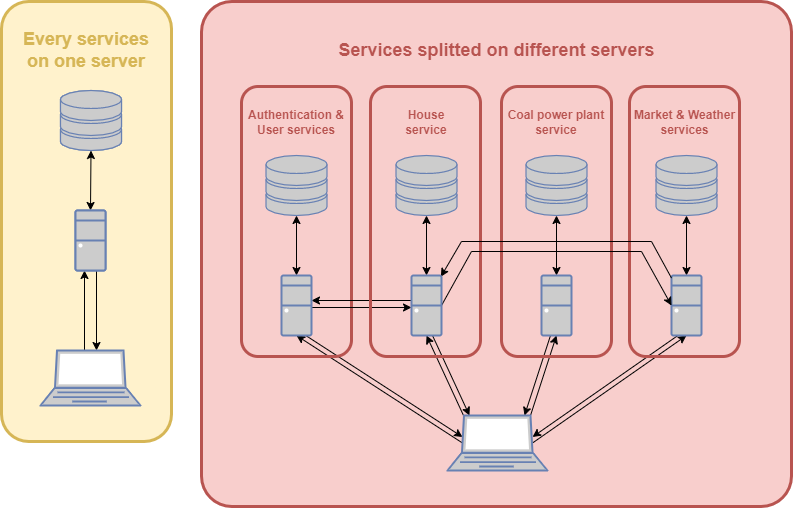

The diagram above was exported from draw.io. Its source (the exported page's mxGraphModel, read from the mxfile embedded in the PNG):
<mxGraphModel dx="1038" dy="583" grid="1" gridSize="10" guides="1" tooltips="1" connect="1" arrows="1" fold="1" page="1" pageScale="1" pageWidth="827" pageHeight="1169" math="0" shadow="0">
  <root>
    <mxCell id="0" />
    <mxCell id="1" parent="0" />
    <mxCell id="aVFRJV8tI8B_4jgvkYAT-6" value="" style="rounded=1;whiteSpace=wrap;html=1;fillColor=#fff2cc;strokeColor=#d6b656;strokeWidth=3;arcSize=16;" vertex="1" parent="1">
      <mxGeometry x="70" y="40" width="170" height="440" as="geometry" />
    </mxCell>
    <mxCell id="aVFRJV8tI8B_4jgvkYAT-15" style="rounded=0;orthogonalLoop=1;jettySize=auto;html=1;exitX=0.5;exitY=0;exitDx=0;exitDy=0;exitPerimeter=0;entryX=0.5;entryY=1;entryDx=0;entryDy=0;entryPerimeter=0;" edge="1" parent="1">
      <mxGeometry relative="1" as="geometry">
        <mxPoint x="153" y="389" as="sourcePoint" />
        <mxPoint x="153" y="309" as="targetPoint" />
      </mxGeometry>
    </mxCell>
    <mxCell id="aVFRJV8tI8B_4jgvkYAT-17" style="edgeStyle=none;rounded=0;orthogonalLoop=1;jettySize=auto;html=1;exitX=0.5;exitY=0;exitDx=0;exitDy=0;exitPerimeter=0;entryX=0.5;entryY=1;entryDx=0;entryDy=0;entryPerimeter=0;startArrow=classic;startFill=1;endArrow=none;endFill=0;" edge="1" parent="1">
      <mxGeometry relative="1" as="geometry">
        <mxPoint x="165" y="389" as="sourcePoint" />
        <mxPoint x="165" y="309" as="targetPoint" />
      </mxGeometry>
    </mxCell>
    <mxCell id="aVFRJV8tI8B_4jgvkYAT-1" value="" style="fontColor=#0066CC;verticalAlign=top;verticalLabelPosition=bottom;labelPosition=center;align=center;html=1;outlineConnect=0;fillColor=#CCCCCC;strokeColor=#6881B3;gradientColor=none;gradientDirection=north;strokeWidth=2;shape=mxgraph.networks.laptop;" vertex="1" parent="1">
      <mxGeometry x="109" y="389" width="100" height="55" as="geometry" />
    </mxCell>
    <mxCell id="aVFRJV8tI8B_4jgvkYAT-16" style="rounded=0;orthogonalLoop=1;jettySize=auto;html=1;exitX=0.5;exitY=0;exitDx=0;exitDy=0;exitPerimeter=0;entryX=0.5;entryY=1;entryDx=0;entryDy=0;entryPerimeter=0;startArrow=classic;startFill=1;" edge="1" parent="1" source="aVFRJV8tI8B_4jgvkYAT-3" target="aVFRJV8tI8B_4jgvkYAT-5">
      <mxGeometry relative="1" as="geometry" />
    </mxCell>
    <mxCell id="aVFRJV8tI8B_4jgvkYAT-3" value="" style="fontColor=#0066CC;verticalAlign=top;verticalLabelPosition=bottom;labelPosition=center;align=center;html=1;outlineConnect=0;fillColor=#CCCCCC;strokeColor=#6881B3;gradientColor=none;gradientDirection=north;strokeWidth=2;shape=mxgraph.networks.desktop_pc;" vertex="1" parent="1">
      <mxGeometry x="144" y="249" width="30" height="60" as="geometry" />
    </mxCell>
    <mxCell id="aVFRJV8tI8B_4jgvkYAT-5" value="" style="fontColor=#0066CC;verticalAlign=top;verticalLabelPosition=bottom;labelPosition=center;align=center;html=1;outlineConnect=0;fillColor=#CCCCCC;strokeColor=#6881B3;gradientColor=none;gradientDirection=north;strokeWidth=2;shape=mxgraph.networks.storage;" vertex="1" parent="1">
      <mxGeometry x="129" y="129" width="61" height="60" as="geometry" />
    </mxCell>
    <mxCell id="aVFRJV8tI8B_4jgvkYAT-18" value="&lt;font style=&quot;font-size: 18px&quot; color=&quot;#d6b656&quot;&gt;&lt;b&gt;Every services on one server&lt;/b&gt;&lt;/font&gt;" style="text;html=1;strokeColor=none;fillColor=none;align=center;verticalAlign=middle;whiteSpace=wrap;rounded=0;" vertex="1" parent="1">
      <mxGeometry x="80" y="74" width="150" height="30" as="geometry" />
    </mxCell>
    <mxCell id="aVFRJV8tI8B_4jgvkYAT-19" value="" style="rounded=1;whiteSpace=wrap;html=1;fillColor=#f8cecc;strokeColor=#B85450;strokeWidth=3;arcSize=6;" vertex="1" parent="1">
      <mxGeometry x="270" y="40" width="590" height="505" as="geometry" />
    </mxCell>
    <mxCell id="aVFRJV8tI8B_4jgvkYAT-20" value="" style="fontColor=#0066CC;verticalAlign=top;verticalLabelPosition=bottom;labelPosition=center;align=center;html=1;outlineConnect=0;fillColor=#CCCCCC;strokeColor=#6881B3;gradientColor=none;gradientDirection=north;strokeWidth=2;shape=mxgraph.networks.storage;" vertex="1" parent="1">
      <mxGeometry x="129" y="129" width="61" height="60" as="geometry" />
    </mxCell>
    <mxCell id="aVFRJV8tI8B_4jgvkYAT-21" value="" style="fontColor=#0066CC;verticalAlign=top;verticalLabelPosition=bottom;labelPosition=center;align=center;html=1;outlineConnect=0;fillColor=#CCCCCC;strokeColor=#6881B3;gradientColor=none;gradientDirection=north;strokeWidth=2;shape=mxgraph.networks.desktop_pc;" vertex="1" parent="1">
      <mxGeometry x="144" y="249" width="30" height="60" as="geometry" />
    </mxCell>
    <mxCell id="aVFRJV8tI8B_4jgvkYAT-40" style="edgeStyle=none;rounded=0;orthogonalLoop=1;jettySize=auto;html=1;exitX=0.15;exitY=0.5;exitDx=0;exitDy=0;exitPerimeter=0;entryX=0.5;entryY=1;entryDx=0;entryDy=0;entryPerimeter=0;fontSize=18;fontColor=#D6B656;startArrow=classic;startFill=1;endArrow=none;endFill=0;" edge="1" parent="1">
      <mxGeometry relative="1" as="geometry">
        <mxPoint x="531" y="475.5" as="sourcePoint" />
        <mxPoint x="365" y="368" as="targetPoint" />
      </mxGeometry>
    </mxCell>
    <mxCell id="aVFRJV8tI8B_4jgvkYAT-41" style="edgeStyle=none;rounded=0;orthogonalLoop=1;jettySize=auto;html=1;exitX=0.15;exitY=0.5;exitDx=0;exitDy=0;exitPerimeter=0;entryX=0.5;entryY=1;entryDx=0;entryDy=0;entryPerimeter=0;fontSize=18;fontColor=#D6B656;startArrow=none;startFill=0;endArrow=classic;endFill=1;" edge="1" parent="1" source="aVFRJV8tI8B_4jgvkYAT-22" target="aVFRJV8tI8B_4jgvkYAT-28">
      <mxGeometry relative="1" as="geometry" />
    </mxCell>
    <mxCell id="aVFRJV8tI8B_4jgvkYAT-42" style="edgeStyle=none;rounded=0;orthogonalLoop=1;jettySize=auto;html=1;exitX=0.85;exitY=0.5;exitDx=0;exitDy=0;exitPerimeter=0;entryX=0.5;entryY=1;entryDx=0;entryDy=0;entryPerimeter=0;fontSize=18;fontColor=#D6B656;startArrow=none;startFill=0;endArrow=classic;endFill=1;" edge="1" parent="1" source="aVFRJV8tI8B_4jgvkYAT-22" target="aVFRJV8tI8B_4jgvkYAT-26">
      <mxGeometry relative="1" as="geometry" />
    </mxCell>
    <mxCell id="aVFRJV8tI8B_4jgvkYAT-43" style="edgeStyle=none;rounded=0;orthogonalLoop=1;jettySize=auto;html=1;exitX=0.85;exitY=0.5;exitDx=0;exitDy=0;exitPerimeter=0;entryX=0.5;entryY=1;entryDx=0;entryDy=0;entryPerimeter=0;fontSize=18;fontColor=#D6B656;startArrow=classic;startFill=1;endArrow=none;endFill=0;" edge="1" parent="1">
      <mxGeometry relative="1" as="geometry">
        <mxPoint x="601" y="475.5" as="sourcePoint" />
        <mxPoint x="755" y="368" as="targetPoint" />
      </mxGeometry>
    </mxCell>
    <mxCell id="aVFRJV8tI8B_4jgvkYAT-44" style="edgeStyle=none;rounded=0;orthogonalLoop=1;jettySize=auto;html=1;exitX=0.16;exitY=0;exitDx=0;exitDy=0;exitPerimeter=0;entryX=0.5;entryY=1;entryDx=0;entryDy=0;entryPerimeter=0;fontSize=18;fontColor=#D6B656;startArrow=classic;startFill=1;endArrow=none;endFill=0;" edge="1" parent="1">
      <mxGeometry relative="1" as="geometry">
        <mxPoint x="538" y="454" as="sourcePoint" />
        <mxPoint x="501" y="374" as="targetPoint" />
      </mxGeometry>
    </mxCell>
    <mxCell id="aVFRJV8tI8B_4jgvkYAT-45" style="edgeStyle=none;rounded=0;orthogonalLoop=1;jettySize=auto;html=1;exitX=0.16;exitY=0;exitDx=0;exitDy=0;exitPerimeter=0;entryX=0.5;entryY=1;entryDx=0;entryDy=0;entryPerimeter=0;fontSize=18;fontColor=#D6B656;startArrow=none;startFill=0;endArrow=classic;endFill=1;" edge="1" parent="1" source="aVFRJV8tI8B_4jgvkYAT-22" target="aVFRJV8tI8B_4jgvkYAT-29">
      <mxGeometry relative="1" as="geometry" />
    </mxCell>
    <mxCell id="aVFRJV8tI8B_4jgvkYAT-46" style="edgeStyle=none;rounded=0;orthogonalLoop=1;jettySize=auto;html=1;exitX=0.83;exitY=0;exitDx=0;exitDy=0;exitPerimeter=0;entryX=0.5;entryY=1;entryDx=0;entryDy=0;entryPerimeter=0;fontSize=18;fontColor=#D6B656;startArrow=none;startFill=0;endArrow=classic;endFill=1;" edge="1" parent="1" source="aVFRJV8tI8B_4jgvkYAT-22" target="aVFRJV8tI8B_4jgvkYAT-25">
      <mxGeometry relative="1" as="geometry" />
    </mxCell>
    <mxCell id="aVFRJV8tI8B_4jgvkYAT-47" style="edgeStyle=none;rounded=0;orthogonalLoop=1;jettySize=auto;html=1;exitX=0.83;exitY=0;exitDx=0;exitDy=0;exitPerimeter=0;entryX=0.5;entryY=1;entryDx=0;entryDy=0;entryPerimeter=0;fontSize=18;fontColor=#D6B656;startArrow=classic;startFill=1;endArrow=none;endFill=0;" edge="1" parent="1">
      <mxGeometry relative="1" as="geometry">
        <mxPoint x="593" y="454" as="sourcePoint" />
        <mxPoint x="619" y="374" as="targetPoint" />
      </mxGeometry>
    </mxCell>
    <mxCell id="aVFRJV8tI8B_4jgvkYAT-22" value="" style="fontColor=#0066CC;verticalAlign=top;verticalLabelPosition=bottom;labelPosition=center;align=center;html=1;outlineConnect=0;fillColor=#CCCCCC;strokeColor=#6881B3;gradientColor=none;gradientDirection=north;strokeWidth=2;shape=mxgraph.networks.laptop;" vertex="1" parent="1">
      <mxGeometry x="516" y="454" width="100" height="55" as="geometry" />
    </mxCell>
    <mxCell id="aVFRJV8tI8B_4jgvkYAT-35" style="edgeStyle=none;rounded=0;orthogonalLoop=1;jettySize=auto;html=1;exitX=0.5;exitY=0;exitDx=0;exitDy=0;exitPerimeter=0;entryX=0.5;entryY=1;entryDx=0;entryDy=0;entryPerimeter=0;fontSize=18;fontColor=#D6B656;startArrow=classic;startFill=1;endArrow=classic;endFill=1;" edge="1" parent="1" source="aVFRJV8tI8B_4jgvkYAT-25" target="aVFRJV8tI8B_4jgvkYAT-31">
      <mxGeometry relative="1" as="geometry" />
    </mxCell>
    <mxCell id="aVFRJV8tI8B_4jgvkYAT-53" value="" style="rounded=1;whiteSpace=wrap;html=1;fontSize=12;fontColor=#B85450;strokeColor=#B85450;strokeWidth=3;fillColor=none;" vertex="1" parent="1">
      <mxGeometry x="570" y="125" width="110" height="270" as="geometry" />
    </mxCell>
    <mxCell id="aVFRJV8tI8B_4jgvkYAT-25" value="" style="fontColor=#0066CC;verticalAlign=top;verticalLabelPosition=bottom;labelPosition=center;align=center;html=1;outlineConnect=0;fillColor=#CCCCCC;strokeColor=#6881B3;gradientColor=none;gradientDirection=north;strokeWidth=2;shape=mxgraph.networks.desktop_pc;" vertex="1" parent="1">
      <mxGeometry x="610" y="314" width="30" height="60" as="geometry" />
    </mxCell>
    <mxCell id="aVFRJV8tI8B_4jgvkYAT-37" style="edgeStyle=none;rounded=0;orthogonalLoop=1;jettySize=auto;html=1;exitX=0.5;exitY=0;exitDx=0;exitDy=0;exitPerimeter=0;fontSize=18;fontColor=#D6B656;startArrow=classic;startFill=1;endArrow=classic;endFill=1;" edge="1" parent="1" source="aVFRJV8tI8B_4jgvkYAT-26" target="aVFRJV8tI8B_4jgvkYAT-32">
      <mxGeometry relative="1" as="geometry" />
    </mxCell>
    <mxCell id="aVFRJV8tI8B_4jgvkYAT-54" value="" style="rounded=1;whiteSpace=wrap;html=1;fontSize=12;fontColor=#B85450;strokeColor=#B85450;strokeWidth=3;fillColor=none;" vertex="1" parent="1">
      <mxGeometry x="698" y="125" width="110" height="270" as="geometry" />
    </mxCell>
    <mxCell id="aVFRJV8tI8B_4jgvkYAT-26" value="" style="fontColor=#0066CC;verticalAlign=top;verticalLabelPosition=bottom;labelPosition=center;align=center;html=1;outlineConnect=0;fillColor=#CCCCCC;strokeColor=#6881B3;gradientColor=none;gradientDirection=north;strokeWidth=2;shape=mxgraph.networks.desktop_pc;" vertex="1" parent="1">
      <mxGeometry x="740" y="314" width="30" height="60" as="geometry" />
    </mxCell>
    <mxCell id="aVFRJV8tI8B_4jgvkYAT-27" value="" style="fontColor=#0066CC;verticalAlign=top;verticalLabelPosition=bottom;labelPosition=center;align=center;html=1;outlineConnect=0;fillColor=#CCCCCC;strokeColor=#6881B3;gradientColor=none;gradientDirection=north;strokeWidth=2;shape=mxgraph.networks.storage;" vertex="1" parent="1">
      <mxGeometry x="334.5" y="194" width="61" height="60" as="geometry" />
    </mxCell>
    <mxCell id="aVFRJV8tI8B_4jgvkYAT-33" style="edgeStyle=none;rounded=0;orthogonalLoop=1;jettySize=auto;html=1;exitX=0.5;exitY=0;exitDx=0;exitDy=0;exitPerimeter=0;entryX=0.5;entryY=1;entryDx=0;entryDy=0;entryPerimeter=0;fontSize=18;fontColor=#D6B656;startArrow=classic;startFill=1;endArrow=classic;endFill=1;" edge="1" parent="1" source="aVFRJV8tI8B_4jgvkYAT-28" target="aVFRJV8tI8B_4jgvkYAT-27">
      <mxGeometry relative="1" as="geometry" />
    </mxCell>
    <mxCell id="aVFRJV8tI8B_4jgvkYAT-50" value="" style="rounded=1;whiteSpace=wrap;html=1;fontSize=12;fontColor=#B85450;strokeColor=#B85450;strokeWidth=3;fillColor=none;" vertex="1" parent="1">
      <mxGeometry x="310" y="125" width="110" height="270" as="geometry" />
    </mxCell>
    <mxCell id="aVFRJV8tI8B_4jgvkYAT-61" style="edgeStyle=none;rounded=0;orthogonalLoop=1;jettySize=auto;html=1;exitX=1;exitY=0.5;exitDx=0;exitDy=0;exitPerimeter=0;entryX=0;entryY=0.5;entryDx=0;entryDy=0;entryPerimeter=0;fontSize=12;fontColor=#B85450;startArrow=classic;startFill=1;endArrow=none;endFill=0;" edge="1" parent="1">
      <mxGeometry relative="1" as="geometry">
        <mxPoint x="380" y="339" as="sourcePoint" />
        <mxPoint x="480" y="339" as="targetPoint" />
      </mxGeometry>
    </mxCell>
    <mxCell id="aVFRJV8tI8B_4jgvkYAT-62" style="edgeStyle=none;rounded=0;orthogonalLoop=1;jettySize=auto;html=1;exitX=1;exitY=0.5;exitDx=0;exitDy=0;exitPerimeter=0;fontSize=12;fontColor=#B85450;startArrow=none;startFill=0;endArrow=classic;endFill=1;" edge="1" parent="1">
      <mxGeometry relative="1" as="geometry">
        <mxPoint x="380" y="346" as="sourcePoint" />
        <mxPoint x="480" y="346" as="targetPoint" />
      </mxGeometry>
    </mxCell>
    <mxCell id="aVFRJV8tI8B_4jgvkYAT-28" value="" style="fontColor=#0066CC;verticalAlign=top;verticalLabelPosition=bottom;labelPosition=center;align=center;html=1;outlineConnect=0;fillColor=#CCCCCC;strokeColor=#6881B3;gradientColor=none;gradientDirection=north;strokeWidth=2;shape=mxgraph.networks.desktop_pc;" vertex="1" parent="1">
      <mxGeometry x="350" y="314" width="30" height="60" as="geometry" />
    </mxCell>
    <mxCell id="aVFRJV8tI8B_4jgvkYAT-52" value="" style="rounded=1;whiteSpace=wrap;html=1;fontSize=12;fontColor=#B85450;strokeColor=#B85450;strokeWidth=3;fillColor=none;" vertex="1" parent="1">
      <mxGeometry x="439" y="125" width="110" height="270" as="geometry" />
    </mxCell>
    <mxCell id="aVFRJV8tI8B_4jgvkYAT-34" style="edgeStyle=none;rounded=0;orthogonalLoop=1;jettySize=auto;html=1;exitX=0.5;exitY=0;exitDx=0;exitDy=0;exitPerimeter=0;entryX=0.5;entryY=1;entryDx=0;entryDy=0;entryPerimeter=0;fontSize=18;fontColor=#D6B656;startArrow=classic;startFill=1;endArrow=classic;endFill=1;" edge="1" parent="1" source="aVFRJV8tI8B_4jgvkYAT-29" target="aVFRJV8tI8B_4jgvkYAT-30">
      <mxGeometry relative="1" as="geometry" />
    </mxCell>
    <mxCell id="aVFRJV8tI8B_4jgvkYAT-63" style="edgeStyle=none;rounded=0;orthogonalLoop=1;jettySize=auto;html=1;exitX=1;exitY=0.5;exitDx=0;exitDy=0;exitPerimeter=0;entryX=0;entryY=0.5;entryDx=0;entryDy=0;entryPerimeter=0;fontSize=12;fontColor=#B85450;startArrow=none;startFill=0;endArrow=classic;endFill=1;" edge="1" parent="1">
      <mxGeometry relative="1" as="geometry">
        <mxPoint x="510" y="344" as="sourcePoint" />
        <mxPoint x="740" y="344" as="targetPoint" />
        <Array as="points">
          <mxPoint x="540" y="290" />
          <mxPoint x="710" y="290" />
        </Array>
      </mxGeometry>
    </mxCell>
    <mxCell id="aVFRJV8tI8B_4jgvkYAT-64" style="edgeStyle=none;rounded=0;orthogonalLoop=1;jettySize=auto;html=1;exitX=0.98;exitY=0.02;exitDx=0;exitDy=0;exitPerimeter=0;fontSize=12;fontColor=#B85450;startArrow=classic;startFill=1;endArrow=none;endFill=0;" edge="1" parent="1" source="aVFRJV8tI8B_4jgvkYAT-29" target="aVFRJV8tI8B_4jgvkYAT-26">
      <mxGeometry relative="1" as="geometry">
        <mxPoint x="510" y="338" as="sourcePoint" />
        <mxPoint x="740" y="338" as="targetPoint" />
        <Array as="points">
          <mxPoint x="530" y="280" />
          <mxPoint x="720" y="280" />
        </Array>
      </mxGeometry>
    </mxCell>
    <mxCell id="aVFRJV8tI8B_4jgvkYAT-29" value="" style="fontColor=#0066CC;verticalAlign=top;verticalLabelPosition=bottom;labelPosition=center;align=center;html=1;outlineConnect=0;fillColor=#CCCCCC;strokeColor=#6881B3;gradientColor=none;gradientDirection=north;strokeWidth=2;shape=mxgraph.networks.desktop_pc;" vertex="1" parent="1">
      <mxGeometry x="480" y="314" width="30" height="60" as="geometry" />
    </mxCell>
    <mxCell id="aVFRJV8tI8B_4jgvkYAT-30" value="" style="fontColor=#0066CC;verticalAlign=top;verticalLabelPosition=bottom;labelPosition=center;align=center;html=1;outlineConnect=0;fillColor=#CCCCCC;strokeColor=#6881B3;gradientColor=none;gradientDirection=north;strokeWidth=2;shape=mxgraph.networks.storage;" vertex="1" parent="1">
      <mxGeometry x="464.5" y="194" width="61" height="60" as="geometry" />
    </mxCell>
    <mxCell id="aVFRJV8tI8B_4jgvkYAT-31" value="" style="fontColor=#0066CC;verticalAlign=top;verticalLabelPosition=bottom;labelPosition=center;align=center;html=1;outlineConnect=0;fillColor=#CCCCCC;strokeColor=#6881B3;gradientColor=none;gradientDirection=north;strokeWidth=2;shape=mxgraph.networks.storage;" vertex="1" parent="1">
      <mxGeometry x="594.5" y="194" width="61" height="60" as="geometry" />
    </mxCell>
    <mxCell id="aVFRJV8tI8B_4jgvkYAT-32" value="" style="fontColor=#0066CC;verticalAlign=top;verticalLabelPosition=bottom;labelPosition=center;align=center;html=1;outlineConnect=0;fillColor=#CCCCCC;strokeColor=#6881B3;gradientColor=none;gradientDirection=north;strokeWidth=2;shape=mxgraph.networks.storage;" vertex="1" parent="1">
      <mxGeometry x="724.5" y="194" width="61" height="60" as="geometry" />
    </mxCell>
    <mxCell id="aVFRJV8tI8B_4jgvkYAT-51" value="&lt;b&gt;Authentication &amp;amp; User services&lt;/b&gt;" style="text;html=1;strokeColor=none;fillColor=none;align=center;verticalAlign=middle;whiteSpace=wrap;rounded=0;fontSize=12;fontColor=#B85450;" vertex="1" parent="1">
      <mxGeometry x="310" y="146" width="110" height="30" as="geometry" />
    </mxCell>
    <mxCell id="aVFRJV8tI8B_4jgvkYAT-55" value="&lt;b&gt;House service&lt;/b&gt;" style="text;html=1;strokeColor=none;fillColor=none;align=center;verticalAlign=middle;whiteSpace=wrap;rounded=0;fontSize=12;fontColor=#B85450;" vertex="1" parent="1">
      <mxGeometry x="460" y="146" width="70" height="30" as="geometry" />
    </mxCell>
    <mxCell id="aVFRJV8tI8B_4jgvkYAT-56" value="&lt;b&gt;Coal power plant&lt;br&gt;service&lt;/b&gt;" style="text;html=1;strokeColor=none;fillColor=none;align=center;verticalAlign=middle;whiteSpace=wrap;rounded=0;fontSize=12;fontColor=#B85450;" vertex="1" parent="1">
      <mxGeometry x="575" y="146" width="100" height="30" as="geometry" />
    </mxCell>
    <mxCell id="aVFRJV8tI8B_4jgvkYAT-57" value="&lt;b&gt;Market &amp;amp; Weather services&lt;/b&gt;" style="text;html=1;strokeColor=none;fillColor=none;align=center;verticalAlign=middle;whiteSpace=wrap;rounded=0;fontSize=12;fontColor=#B85450;" vertex="1" parent="1">
      <mxGeometry x="699.5" y="146" width="107" height="30" as="geometry" />
    </mxCell>
    <mxCell id="aVFRJV8tI8B_4jgvkYAT-59" value="&lt;font style=&quot;font-size: 18px&quot; color=&quot;#b85450&quot;&gt;&lt;b&gt;Services splitted on different servers&lt;/b&gt;&lt;/font&gt;" style="text;html=1;strokeColor=none;fillColor=none;align=center;verticalAlign=middle;whiteSpace=wrap;rounded=0;" vertex="1" parent="1">
      <mxGeometry x="400.5" y="74" width="329" height="30" as="geometry" />
    </mxCell>
  </root>
</mxGraphModel>